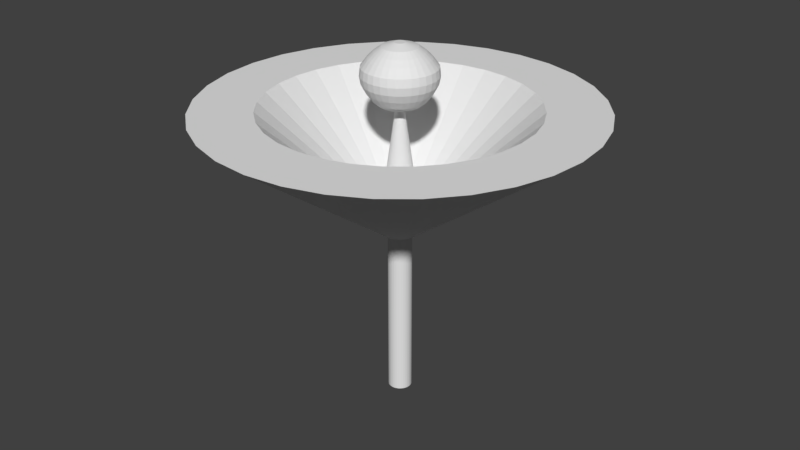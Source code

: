 # Source: lamp.blend  (saved by Blender 2.78.0; exported with 4.5.12 LTS)
import bpy
from mathutils import Matrix  # noqa: F401  (used for matrix-valued properties, if any)

bpy.ops.wm.read_factory_settings(use_empty=True)
scene = bpy.context.scene
scene.name = 'Scene'

# ---- collections
col_collection_1 = bpy.data.collections.new('Collection 1'); scene.collection.children.link(col_collection_1)

# ---- world
world_world = bpy.data.worlds.new('World'); scene.world = world_world
world_world.color = (0.05088, 0.05088, 0.05088)
world_world.use_sun_shadow = False
world_world.sun_shadow_jitter_overblur = 0.0
world_world.cycles.sampling_method = 'MANUAL'

# ---- meshes
me_cylinder = bpy.data.meshes.new('Cylinder')
me_cylinder.from_pydata([(0.0, 1.0, -1.0), (-1.852e-06, 11.2, 0.6624), (0.1951, 0.9808, -1.0), (2.186, 10.99, 0.6624), (0.3827, 0.9239, -1.0), (4.287, 10.35, 0.6624), (0.5556, 0.8315, -1.0), (6.224, 9.315, 0.6624), (0.7071, 0.7071, -1.0), (7.922, 7.922, 0.6624), (0.8315, 0.5556, -1.0), (9.315, 6.224, 0.6624), (0.9239, 0.3827, -1.0), (10.35, 4.287, 0.6624), (0.9808, 0.1951, -1.0), (10.99, 2.186, 0.6624), (1.0, 7.55e-08, -1.0), (11.2, -2.426e-06, 0.6624), (0.9808, -0.1951, -1.0), (10.99, -2.186, 0.6624), (0.9239, -0.3827, -1.0), (10.35, -4.287, 0.6624), (0.8315, -0.5556, -1.0), (9.315, -6.224, 0.6624), (0.7071, -0.7071, -1.0), (7.922, -7.922, 0.6624), (0.5556, -0.8315, -1.0), (6.224, -9.315, 0.6624), (0.3827, -0.9239, -1.0), (4.287, -10.35, 0.6624), (0.1951, -0.9808, -1.0), (2.186, -10.99, 0.6624), (-3.258e-07, -1.0, -1.0), (-5.168e-06, -11.2, 0.6624), (-0.1951, -0.9808, -1.0), (-2.186, -10.99, 0.6624), (-0.3827, -0.9239, -1.0), (-4.287, -10.35, 0.6624), (-0.5556, -0.8315, -1.0), (-6.224, -9.315, 0.6624), (-0.7071, -0.7071, -1.0), (-7.922, -7.922, 0.6624), (-0.8315, -0.5556, -1.0), (-9.315, -6.224, 0.6624), (-0.9239, -0.3827, -1.0), (-10.35, -4.287, 0.6624), (-0.9808, -0.1951, -1.0), (-10.99, -2.186, 0.6624), (-1.0, 9.656e-07, -1.0), (-11.2, 7.677e-06, 0.6624), (-0.9808, 0.1951, -1.0), (-10.99, 2.186, 0.6624), (-0.9239, 0.3827, -1.0), (-10.35, 4.287, 0.6624), (-0.8315, 0.5556, -1.0), (-9.315, 6.224, 0.6624), (-0.7071, 0.7071, -1.0), (-7.922, 7.922, 0.6624), (-0.5556, 0.8315, -1.0), (-6.224, 9.315, 0.6624), (-0.3827, 0.9239, -1.0), (-4.287, 10.35, 0.6624), (-0.1951, 0.9808, -1.0), (-2.186, 10.99, 0.6624), (0.0, 1.0, -0.0585), (0.1951, 0.9808, -0.0585), (0.3827, 0.9239, -0.0585), (0.5556, 0.8315, -0.0585), (0.7071, 0.7071, -0.0585), (0.8315, 0.5556, -0.0585), (0.9239, 0.3827, -0.0585), (0.9808, 0.1951, -0.0585), (1.0, 7.55e-08, -0.0585), (0.9808, -0.1951, -0.0585), (0.9239, -0.3827, -0.0585), (0.8315, -0.5556, -0.0585), (0.7071, -0.7071, -0.0585), (0.5556, -0.8315, -0.0585), (0.3827, -0.9239, -0.0585), (0.1951, -0.9808, -0.0585), (-3.258e-07, -1.0, -0.0585), (-0.1951, -0.9808, -0.0585), (-0.3827, -0.9239, -0.0585), (-0.5556, -0.8315, -0.0585), (-0.7071, -0.7071, -0.0585), (-0.8315, -0.5556, -0.0585), (-0.9239, -0.3827, -0.0585), (-0.9808, -0.1951, -0.0585), (-1.0, 9.656e-07, -0.0585), (-0.9808, 0.1951, -0.0585), (-0.9239, 0.3827, -0.0585), (-0.8315, 0.5556, -0.0585), (-0.7071, 0.7071, -0.0585), (-0.5556, 0.8315, -0.0585), (-0.3827, 0.9239, -0.0585), (-0.1951, 0.9808, -0.0585), (3.181, 15.99, 0.6624), (-1.817e-06, 16.3, 0.6624), (6.239, 15.06, 0.6624), (9.058, 13.56, 0.6624), (11.53, 11.53, 0.6624), (13.56, 9.058, 0.6624), (15.06, 6.239, 0.6624), (15.99, 3.181, 0.6624), (16.3, -3.13e-06, 0.6624), (15.99, -3.181, 0.6624), (15.06, -6.239, 0.6624), (13.56, -9.058, 0.6624), (11.53, -11.53, 0.6624), (9.058, -13.56, 0.6624), (6.239, -15.06, 0.6624), (3.181, -15.99, 0.6624), (-7.13e-06, -16.3, 0.6624), (-3.181, -15.99, 0.6624), (-6.239, -15.06, 0.6624), (-9.058, -13.56, 0.6624), (-11.53, -11.53, 0.6624), (-13.56, -9.058, 0.6624), (-15.06, -6.239, 0.6624), (-15.99, -3.181, 0.6624), (-16.3, 1.138e-05, 0.6624), (-15.99, 3.181, 0.6624), (-15.06, 6.239, 0.6624), (-13.56, 9.058, 0.6624), (-11.53, 11.53, 0.6624), (-9.058, 13.56, 0.6624), (-6.239, 15.06, 0.6624), (-3.181, 15.99, 0.6624), (0.2615, 1.314, 0.203), (-1.477e-06, 1.34, 0.203), (0.5129, 1.238, 0.203), (0.7446, 1.114, 0.203), (0.9476, 0.9476, 0.203), (1.114, 0.7446, 0.203), (1.238, 0.5129, 0.203), (1.314, 0.2615, 0.203), (1.34, -1.45e-06, 0.203), (1.314, -0.2615, 0.203), (1.238, -0.5129, 0.203), (1.114, -0.7446, 0.203), (0.9476, -0.9476, 0.203), (0.7446, -1.114, 0.203), (0.5129, -1.238, 0.203), (0.2615, -1.314, 0.203), (-3.742e-07, -1.34, 0.203), (-0.2615, -1.314, 0.203), (-0.5129, -1.238, 0.203), (-0.7446, -1.114, 0.203), (-0.9476, -0.9476, 0.203), (-1.114, -0.7446, 0.203), (-1.238, -0.5129, 0.203), (-1.314, -0.2615, 0.203), (-1.34, 9.473e-07, 0.203), (-1.314, 0.2615, 0.203), (-1.238, 0.5129, 0.203), (-1.114, 0.7446, 0.203), (-0.9476, 0.9476, 0.203), (-0.7446, 1.114, 0.203), (-0.5129, 1.238, 0.203), (-0.2615, 1.314, 0.203), (0.6888, 3.463, 0.203), (-8.46e-07, 3.53, 0.203), (1.351, 3.262, 0.203), (1.961, 2.935, 0.203), (2.496, 2.496, 0.203), (2.935, 1.961, 0.203), (3.262, 1.351, 0.203), (3.463, 0.6888, 0.203), (3.53, -7.034e-07, 0.203), (3.463, -0.6888, 0.203), (3.262, -1.351, 0.203), (2.935, -1.961, 0.203), (2.496, -2.496, 0.203), (1.961, -2.935, 0.203), (1.351, -3.262, 0.203), (0.6888, -3.463, 0.203), (-1.891e-06, -3.53, 0.203), (-0.6888, -3.463, 0.203), (-1.351, -3.262, 0.203), (-1.961, -2.935, 0.203), (-2.496, -2.496, 0.203), (-2.935, -1.961, 0.203), (-3.262, -1.351, 0.203), (-3.463, -0.6888, 0.203), (-3.53, 2.48e-06, 0.203), (-3.463, 0.6888, 0.203), (-3.262, 1.351, 0.203), (-2.935, 1.961, 0.203), (-2.496, 2.496, 0.203), (-1.961, 2.935, 0.203), (-1.351, 3.262, 0.203), (-0.6888, 3.463, 0.203), (0.07002, 0.352, 0.6592), (-2.147e-07, 0.3589, 0.6592), (0.1374, 0.3316, 0.6592), (0.1994, 0.2984, 0.6592), (0.2538, 0.2538, 0.6592), (0.2984, 0.1994, 0.6592), (0.3316, 0.1374, 0.6592), (0.352, 0.07002, 0.6592), (0.3589, -8.355e-07, 0.6592), (0.352, -0.07002, 0.6592), (0.3316, -0.1374, 0.6592), (0.2984, -0.1994, 0.6592), (0.2538, -0.2538, 0.6592), (0.1994, -0.2984, 0.6592), (0.1374, -0.3316, 0.6592), (0.07002, -0.352, 0.6592), (8.077e-08, -0.3589, 0.6592), (-0.07002, -0.352, 0.6592), (-0.1374, -0.3316, 0.6592), (-0.1994, -0.2984, 0.6592), (-0.2538, -0.2538, 0.6592), (-0.2984, -0.1994, 0.6592), (-0.3316, -0.1374, 0.6592), (-0.352, -0.07002, 0.6592), (-0.3589, -1.936e-07, 0.6592), (-0.352, 0.07002, 0.6592), (-0.3316, 0.1374, 0.6592), (-0.2984, 0.1994, 0.6592), (-0.2538, 0.2538, 0.6592), (-0.1994, 0.2984, 0.6592), (-0.1374, 0.3316, 0.6592), (-0.07002, 0.352, 0.6592), (0.09056, 0.4553, 1.001), (8.922e-08, 0.4642, 1.001), (0.1776, 0.4289, 1.001), (0.2579, 0.386, 1.001), (0.3282, 0.3282, 1.001), (0.386, 0.2579, 1.001), (0.4289, 0.1776, 1.001), (0.4553, 0.09056, 1.001), (0.4642, -8.701e-07, 1.001), (0.4553, -0.09056, 1.001), (0.4289, -0.1776, 1.001), (0.386, -0.2579, 1.001), (0.3282, -0.3282, 1.001), (0.2579, -0.386, 1.001), (0.1776, -0.4289, 1.001), (0.09056, -0.4553, 1.001), (4.713e-07, -0.4642, 1.001), (-0.09056, -0.4553, 1.001), (-0.1776, -0.4289, 1.001), (-0.2579, -0.386, 1.001), (-0.3282, -0.3282, 1.001), (-0.386, -0.2579, 1.001), (-0.4289, -0.1776, 1.001), (-0.4553, -0.09056, 1.001), (-0.4642, -3.997e-08, 1.001), (-0.4553, 0.09056, 1.001), (-0.4289, 0.1776, 1.001), (-0.386, 0.2579, 1.001), (-0.3282, 0.3282, 1.001), (-0.2579, 0.386, 1.001), (-0.1776, 0.4289, 1.001), (-0.09056, 0.4553, 1.001), (3.13, -2.544e-06, 0.834), (3.07, -0.6107, 0.834), (-2.892, -1.198, 0.834), (-3.07, -0.6107, 0.834), (2.892, -1.198, 0.834), (-3.13, 3.055e-06, 0.834), (2.603, -1.739, 0.834), (-3.07, 0.6107, 0.834), (2.213, -2.213, 0.834), (-2.892, 1.198, 0.834), (1.739, -2.603, 0.834), (-2.603, 1.739, 0.834), (1.198, -2.892, 0.834), (-1.39e-06, 3.13, 0.834), (0.6107, 3.07, 0.834), (-2.213, 2.213, 0.834), (0.6107, -3.07, 0.834), (1.198, 2.892, 0.834), (-1.739, 2.603, 0.834), (1.186e-06, -3.13, 0.834), (1.739, 2.603, 0.834), (-1.198, 2.892, 0.834), (-0.6107, -3.07, 0.834), (2.213, 2.213, 0.834), (-0.6107, 3.07, 0.834), (-1.198, -2.892, 0.834), (2.603, 1.739, 0.834), (-1.739, -2.603, 0.834), (2.892, 1.198, 0.834), (-2.213, -2.213, 0.834), (3.07, 0.6107, 0.834), (-2.603, -1.739, 0.834), (2.584, -0.5141, 0.7466), (-2.584, -0.5141, 0.7466), (2.435, -1.008, 0.7466), (-2.635, 2.482e-06, 0.7466), (2.191, -1.464, 0.7466), (-2.584, 0.5141, 0.7466), (1.863, -1.863, 0.7466), (-2.435, 1.008, 0.7466), (1.464, -2.191, 0.7466), (-2.191, 1.464, 0.7466), (1.008, -2.435, 0.7466), (0.5141, 2.584, 0.7466), (-1.863, 1.863, 0.7466), (0.5141, -2.584, 0.7466), (1.008, 2.435, 0.7466), (-1.464, 2.191, 0.7466), (9.247e-07, -2.635, 0.7466), (1.464, 2.191, 0.7466), (-1.008, 2.435, 0.7466), (-0.5141, -2.584, 0.7466), (1.863, 1.863, 0.7466), (-0.5141, 2.584, 0.7466), (-1.008, -2.435, 0.7466), (2.191, 1.464, 0.7466), (-1.464, -2.191, 0.7466), (2.435, 1.008, 0.7466), (-1.863, -1.863, 0.7466), (2.584, 0.5141, 0.7466), (-2.191, -1.464, 0.7466), (2.635, -2.231e-06, 0.7466), (-2.435, -1.008, 0.7466), (-1.244e-06, 2.635, 0.7466), (2.535, -2.162e-06, 0.9214), (-2.342, -0.9701, 0.9214), (-1.026e-06, 2.535, 0.9214), (2.486, -0.4946, 0.9214), (-2.486, -0.4946, 0.9214), (2.342, -0.9701, 0.9214), (-2.535, 2.372e-06, 0.9214), (2.108, -1.408, 0.9214), (-2.486, 0.4946, 0.9214), (1.793, -1.793, 0.9214), (-2.342, 0.9701, 0.9214), (1.408, -2.108, 0.9214), (-2.108, 1.408, 0.9214), (0.9701, -2.342, 0.9214), (0.4946, 2.486, 0.9214), (-1.793, 1.793, 0.9214), (0.4946, -2.486, 0.9214), (0.9701, 2.342, 0.9214), (-1.408, 2.108, 0.9214), (1.061e-06, -2.535, 0.9214), (1.408, 2.108, 0.9214), (-0.9701, 2.342, 0.9214), (-0.4946, -2.486, 0.9214), (1.793, 1.793, 0.9214), (-0.4946, 2.486, 0.9214), (-0.9701, -2.342, 0.9214), (2.108, 1.408, 0.9214), (-1.408, -2.108, 0.9214), (2.342, 0.9701, 0.9214), (-1.793, -1.793, 0.9214), (2.486, 0.4946, 0.9214), (-2.108, -1.408, 0.9214), (2.988, -0.5943, 0.8777), (-2.988, -0.5943, 0.8777), (2.815, -1.166, 0.8777), (-3.047, 2.972e-06, 0.8777), (2.533, -1.693, 0.8777), (-2.988, 0.5943, 0.8777), (2.154, -2.154, 0.8777), (-2.815, 1.166, 0.8777), (1.693, -2.533, 0.8777), (-2.533, 1.693, 0.8777), (1.166, -2.815, 0.8777), (0.5943, 2.988, 0.8777), (-2.154, 2.154, 0.8777), (0.5943, -2.988, 0.8777), (1.166, 2.815, 0.8777), (-1.693, 2.533, 0.8777), (1.188e-06, -3.047, 0.8777), (1.693, 2.533, 0.8777), (-1.166, 2.815, 0.8777), (-0.5943, -2.988, 0.8777), (2.154, 2.154, 0.8777), (-0.5943, 2.988, 0.8777), (-1.166, -2.815, 0.8777), (2.533, 1.693, 0.8777), (-1.693, -2.533, 0.8777), (2.815, 1.166, 0.8777), (-2.154, -2.154, 0.8777), (2.988, 0.5943, 0.8777), (-2.533, -1.693, 0.8777), (3.047, -2.476e-06, 0.8777), (-2.815, -1.166, 0.8777), (-1.32e-06, 3.046, 0.8777), (2.997, -2.455e-06, 0.7903), (-2.769, -1.147, 0.7903), (-1.375e-06, 2.997, 0.7903), (2.94, -0.5848, 0.7903), (-2.94, -0.5848, 0.7903), (2.769, -1.147, 0.7903), (-2.997, 2.906e-06, 0.7903), (2.492, -1.665, 0.7903), (-2.94, 0.5848, 0.7903), (2.12, -2.12, 0.7903), (-2.769, 1.147, 0.7903), (1.665, -2.492, 0.7903), (-2.492, 1.665, 0.7903), (1.147, -2.769, 0.7903), (0.5848, 2.94, 0.7903), (-2.12, 2.12, 0.7903), (0.5848, -2.94, 0.7903), (1.147, 2.769, 0.7903), (-1.665, 2.492, 0.7903), (1.092e-06, -2.997, 0.7903), (1.665, 2.492, 0.7903), (-1.147, 2.769, 0.7903), (-0.5848, -2.94, 0.7903), (2.12, 2.12, 0.7903), (-0.5848, 2.94, 0.7903), (-1.147, -2.769, 0.7903), (2.492, 1.665, 0.7903), (-1.665, -2.492, 0.7903), (2.769, 1.147, 0.7903), (-2.12, -2.12, 0.7903), (2.94, 0.5848, 0.7903), (-2.492, -1.665, 0.7903), (2.086, -0.4148, 0.7029), (-2.086, -0.4148, 0.7029), (1.965, -0.8137, 0.7029), (-2.126, 1.88e-06, 0.7029), (1.768, -1.181, 0.7029), (-2.086, 0.4148, 0.7029), (1.504, -1.504, 0.7029), (-1.965, 0.8137, 0.7029), (1.181, -1.768, 0.7029), (-1.768, 1.181, 0.7029), (0.8137, -1.965, 0.7029), (0.4148, 2.086, 0.7029), (-1.504, 1.504, 0.7029), (0.4148, -2.086, 0.7029), (0.8137, 1.965, 0.7029), (-1.181, 1.768, 0.7029), (7.138e-07, -2.126, 0.7029), (1.181, 1.768, 0.7029), (-0.8137, 1.965, 0.7029), (-0.4148, -2.086, 0.7029), (1.504, 1.504, 0.7029), (-0.4148, 2.086, 0.7029), (-0.8137, -1.965, 0.7029), (1.768, 1.181, 0.7029), (-1.181, -1.768, 0.7029), (1.965, 0.8137, 0.7029), (-1.504, -1.504, 0.7029), (2.086, 0.4148, 0.7029), (-1.768, -1.181, 0.7029), (2.126, -1.923e-06, 0.7029), (-1.965, -0.8137, 0.7029), (-1.036e-06, 2.126, 0.7029), (1.69, -0.3362, 0.6811), (-1.69, -0.3362, 0.6811), (1.592, -0.6594, 0.6811), (-1.723, 1.414e-06, 0.6811), (1.433, -0.9574, 0.6811), (-1.69, 0.3362, 0.6811), (1.218, -1.218, 0.6811), (-1.592, 0.6594, 0.6811), (0.9574, -1.433, 0.6811), (-1.433, 0.9574, 0.6811), (0.6594, -1.592, 0.6811), (0.3362, 1.69, 0.6811), (-1.218, 1.218, 0.6811), (0.3362, -1.69, 0.6811), (0.6594, 1.592, 0.6811), (-0.9574, 1.433, 0.6811), (5.513e-07, -1.723, 0.6811), (0.9574, 1.433, 0.6811), (-0.6594, 1.592, 0.6811), (-0.3362, -1.69, 0.6811), (1.218, 1.218, 0.6811), (-0.3362, 1.69, 0.6811), (-0.6594, -1.592, 0.6811), (1.433, 0.9574, 0.6811), (-0.9574, -1.433, 0.6811), (1.592, 0.6594, 0.6811), (-1.218, -1.218, 0.6811), (1.69, 0.3362, 0.6811), (-1.433, -0.9574, 0.6811), (1.723, -1.668e-06, 0.6811), (-1.592, -0.6594, 0.6811), (-8.671e-07, 1.723, 0.6811), (2.055, -1.802e-06, 0.9517), (-1.899, -0.7865, 0.9517), (-7.468e-07, 2.055, 0.9517), (2.016, -0.4009, 0.9517), (-2.016, -0.4009, 0.9517), (1.899, -0.7865, 0.9517), (-2.055, 1.873e-06, 0.9517), (1.709, -1.142, 0.9517), (-2.016, 0.4009, 0.9517), (1.453, -1.453, 0.9517), (-1.899, 0.7865, 0.9517), (1.142, -1.709, 0.9517), (-1.709, 1.142, 0.9517), (0.7865, -1.899, 0.9517), (0.4009, 2.016, 0.9517), (-1.453, 1.453, 0.9517), (0.4009, -2.016, 0.9517), (0.7865, 1.899, 0.9517), (-1.142, 1.709, 0.9517), (9.447e-07, -2.055, 0.9517), (1.142, 1.709, 0.9517), (-0.7865, 1.899, 0.9517), (-0.4009, -2.016, 0.9517), (1.453, 1.453, 0.9517), (-0.4009, 2.016, 0.9517), (-0.7865, -1.899, 0.9517), (1.709, 1.142, 0.9517), (-1.142, -1.709, 0.9517), (1.899, 0.7865, 0.9517), (-1.453, -1.453, 0.9517), (2.016, 0.4009, 0.9517), (-1.709, -1.142, 0.9517), (1.457, -1.479e-06, 0.9801), (-1.346, -0.5575, 0.9801), (-4.269e-07, 1.457, 0.9801), (1.429, -0.2842, 0.9801), (-1.429, -0.2842, 0.9801), (1.346, -0.5575, 0.9801), (-1.457, 1.127e-06, 0.9801), (1.211, -0.8094, 0.9801), (-1.429, 0.2842, 0.9801), (1.03, -1.03, 0.9801), (-1.346, 0.5575, 0.9801), (0.8094, -1.211, 0.9801), (-1.211, 0.8094, 0.9801), (0.5575, -1.346, 0.9801), (0.2842, 1.429, 0.9801), (-1.03, 1.03, 0.9801), (0.2842, -1.429, 0.9801), (0.5575, 1.346, 0.9801), (-0.8094, 1.211, 0.9801), (7.722e-07, -1.457, 0.9801), (0.8094, 1.211, 0.9801), (-0.5575, 1.346, 0.9801), (-0.2842, -1.429, 0.9801), (1.03, 1.03, 0.9801), (-0.2842, 1.429, 0.9801), (-0.5575, -1.346, 0.9801), (1.211, 0.8094, 0.9801), (-0.8094, -1.211, 0.9801), (1.346, 0.5575, 0.9801), (-1.03, -1.03, 0.9801), (1.429, 0.2842, 0.9801), (-1.211, -0.8094, 0.9801)], [], [(64, 97, 96, 65), (65, 96, 98, 66), (66, 98, 99, 67), (67, 99, 100, 68), (68, 100, 101, 69), (69, 101, 102, 70), (70, 102, 103, 71), (71, 103, 104, 72), (72, 104, 105, 73), (73, 105, 106, 74), (74, 106, 107, 75), (75, 107, 108, 76), (76, 108, 109, 77), (77, 109, 110, 78), (78, 110, 111, 79), (79, 111, 112, 80), (80, 112, 113, 81), (81, 113, 114, 82), (82, 114, 115, 83), (83, 115, 116, 84), (84, 116, 117, 85), (85, 117, 118, 86), (86, 118, 119, 87), (87, 119, 120, 88), (88, 120, 121, 89), (89, 121, 122, 90), (90, 122, 123, 91), (91, 123, 124, 92), (92, 124, 125, 93), (93, 125, 126, 94), (55, 53, 186, 187), (94, 126, 127, 95), (95, 127, 97, 64), (0, 2, 4, 6, 8, 10, 12, 14, 16, 18, 20, 22, 24, 26, 28, 30, 32, 34, 36, 38, 40, 42, 44, 46, 48, 50, 52, 54, 56, 58, 60, 62), (62, 95, 64, 0), (60, 94, 95, 62), (58, 93, 94, 60), (56, 92, 93, 58), (54, 91, 92, 56), (52, 90, 91, 54), (50, 89, 90, 52), (48, 88, 89, 50), (46, 87, 88, 48), (44, 86, 87, 46), (42, 85, 86, 44), (40, 84, 85, 42), (38, 83, 84, 40), (36, 82, 83, 38), (34, 81, 82, 36), (32, 80, 81, 34), (30, 79, 80, 32), (28, 78, 79, 30), (26, 77, 78, 28), (24, 76, 77, 26), (22, 75, 76, 24), (20, 74, 75, 22), (18, 73, 74, 20), (16, 72, 73, 18), (14, 71, 72, 16), (12, 70, 71, 14), (10, 69, 70, 12), (8, 68, 69, 10), (6, 67, 68, 8), (4, 66, 67, 6), (2, 65, 66, 4), (0, 64, 65, 2), (1, 3, 96, 97), (3, 5, 98, 96), (5, 7, 99, 98), (7, 9, 100, 99), (9, 11, 101, 100), (11, 13, 102, 101), (13, 15, 103, 102), (15, 17, 104, 103), (17, 19, 105, 104), (19, 21, 106, 105), (21, 23, 107, 106), (23, 25, 108, 107), (25, 27, 109, 108), (27, 29, 110, 109), (29, 31, 111, 110), (31, 33, 112, 111), (33, 35, 113, 112), (35, 37, 114, 113), (37, 39, 115, 114), (39, 41, 116, 115), (41, 43, 117, 116), (43, 45, 118, 117), (45, 47, 119, 118), (47, 49, 120, 119), (49, 51, 121, 120), (51, 53, 122, 121), (53, 55, 123, 122), (55, 57, 124, 123), (57, 59, 125, 124), (59, 61, 126, 125), (61, 63, 127, 126), (63, 1, 97, 127), (134, 133, 197, 198), (29, 27, 173, 174), (3, 1, 161, 160), (57, 55, 187, 188), (31, 29, 174, 175), (5, 3, 160, 162), (59, 57, 188, 189), (33, 31, 175, 176), (7, 5, 162, 163), (61, 59, 189, 190), (35, 33, 176, 177), (9, 7, 163, 164), (63, 61, 190, 191), (37, 35, 177, 178), (11, 9, 164, 165), (1, 63, 191, 161), (39, 37, 178, 179), (13, 11, 165, 166), (41, 39, 179, 180), (15, 13, 166, 167), (43, 41, 180, 181), (17, 15, 167, 168), (45, 43, 181, 182), (19, 17, 168, 169), (47, 45, 182, 183), (21, 19, 169, 170), (49, 47, 183, 184), (23, 21, 170, 171), (51, 49, 184, 185), (25, 23, 171, 172), (53, 51, 185, 186), (27, 25, 172, 173), (129, 128, 160, 161), (128, 130, 162, 160), (130, 131, 163, 162), (131, 132, 164, 163), (132, 133, 165, 164), (133, 134, 166, 165), (134, 135, 167, 166), (135, 136, 168, 167), (136, 137, 169, 168), (137, 138, 170, 169), (138, 139, 171, 170), (139, 140, 172, 171), (140, 141, 173, 172), (141, 142, 174, 173), (142, 143, 175, 174), (143, 144, 176, 175), (144, 145, 177, 176), (145, 146, 178, 177), (146, 147, 179, 178), (147, 148, 180, 179), (148, 149, 181, 180), (149, 150, 182, 181), (150, 151, 183, 182), (151, 152, 184, 183), (152, 153, 185, 184), (153, 154, 186, 185), (154, 155, 187, 186), (155, 156, 188, 187), (156, 157, 189, 188), (157, 158, 190, 189), (158, 159, 191, 190), (159, 129, 161, 191), (515, 512, 232, 233), (148, 147, 211, 212), (135, 134, 198, 199), (149, 148, 212, 213), (136, 135, 199, 200), (150, 149, 213, 214), (137, 136, 200, 201), (151, 150, 214, 215), (138, 137, 201, 202), (152, 151, 215, 216), (139, 138, 202, 203), (153, 152, 216, 217), (140, 139, 203, 204), (154, 153, 217, 218), (141, 140, 204, 205), (155, 154, 218, 219), (142, 141, 205, 206), (128, 129, 193, 192), (156, 155, 219, 220), (143, 142, 206, 207), (130, 128, 192, 194), (157, 156, 220, 221), (144, 143, 207, 208), (131, 130, 194, 195), (158, 157, 221, 222), (145, 144, 208, 209), (132, 131, 195, 196), (159, 158, 222, 223), (146, 145, 209, 210), (133, 132, 196, 197), (129, 159, 223, 193), (147, 146, 210, 211), (224, 225, 255, 254, 253, 252, 251, 250, 249, 248, 247, 246, 245, 244, 243, 242, 241, 240, 239, 238, 237, 236, 235, 234, 233, 232, 231, 230, 229, 228, 227, 226), (516, 513, 246, 247), (517, 515, 233, 234), (518, 516, 247, 248), (519, 517, 234, 235), (520, 518, 248, 249), (521, 519, 235, 236), (522, 520, 249, 250), (523, 521, 236, 237), (524, 522, 250, 251), (525, 523, 237, 238), (526, 514, 225, 224), (527, 524, 251, 252), (528, 525, 238, 239), (529, 526, 224, 226), (530, 527, 252, 253), (531, 528, 239, 240), (532, 529, 226, 227), (533, 530, 253, 254), (534, 531, 240, 241), (535, 532, 227, 228), (536, 533, 254, 255), (537, 534, 241, 242), (538, 535, 228, 229), (514, 536, 255, 225), (539, 537, 242, 243), (540, 538, 229, 230), (541, 539, 243, 244), (542, 540, 230, 231), (543, 541, 244, 245), (512, 542, 231, 232), (513, 543, 245, 246), (385, 415, 287, 258), (384, 414, 286, 256), (415, 413, 285, 287), (414, 412, 284, 286), (413, 411, 283, 285), (412, 410, 282, 284), (411, 409, 281, 283), (386, 408, 280, 269), (410, 407, 279, 282), (409, 406, 278, 281), (408, 405, 277, 280), (407, 404, 276, 279), (406, 403, 275, 278), (405, 402, 274, 277), (404, 401, 273, 276), (403, 400, 272, 275), (402, 399, 271, 274), (401, 398, 270, 273), (400, 397, 268, 272), (399, 396, 267, 271), (398, 386, 269, 270), (397, 395, 266, 268), (396, 394, 265, 267), (395, 393, 264, 266), (394, 392, 263, 265), (393, 391, 262, 264), (392, 390, 261, 263), (391, 389, 260, 262), (390, 388, 259, 261), (389, 387, 257, 260), (388, 385, 258, 259), (387, 384, 256, 257), (416, 445, 317, 288), (417, 446, 318, 289), (418, 416, 288, 290), (419, 417, 289, 291), (420, 418, 290, 292), (421, 419, 291, 293), (422, 420, 292, 294), (423, 421, 293, 295), (424, 422, 294, 296), (425, 423, 295, 297), (426, 424, 296, 298), (427, 447, 319, 299), (428, 425, 297, 300), (429, 426, 298, 301), (430, 427, 299, 302), (431, 428, 300, 303), (432, 429, 301, 304), (433, 430, 302, 305), (434, 431, 303, 306), (435, 432, 304, 307), (436, 433, 305, 308), (437, 434, 306, 309), (438, 435, 307, 310), (439, 436, 308, 311), (447, 437, 309, 319), (440, 438, 310, 312), (441, 439, 311, 313), (442, 440, 312, 314), (443, 441, 313, 315), (444, 442, 314, 316), (445, 443, 315, 317), (446, 444, 316, 318), (382, 380, 351, 321), (381, 379, 350, 320), (380, 378, 349, 351), (379, 377, 348, 350), (378, 376, 347, 349), (377, 375, 346, 348), (376, 374, 345, 347), (383, 373, 344, 322), (375, 372, 343, 346), (374, 371, 342, 345), (373, 370, 341, 344), (372, 369, 340, 343), (371, 368, 339, 342), (370, 367, 338, 341), (369, 366, 337, 340), (368, 365, 336, 339), (367, 364, 335, 338), (366, 363, 334, 337), (365, 362, 333, 336), (364, 361, 332, 335), (363, 383, 322, 334), (362, 360, 331, 333), (361, 359, 330, 332), (360, 358, 329, 331), (359, 357, 328, 330), (358, 356, 327, 329), (357, 355, 326, 328), (356, 354, 325, 327), (355, 353, 324, 326), (354, 352, 323, 325), (353, 382, 321, 324), (352, 381, 320, 323), (257, 256, 381, 352), (259, 258, 382, 353), (260, 257, 352, 354), (261, 259, 353, 355), (262, 260, 354, 356), (263, 261, 355, 357), (264, 262, 356, 358), (265, 263, 357, 359), (266, 264, 358, 360), (267, 265, 359, 361), (268, 266, 360, 362), (270, 269, 383, 363), (271, 267, 361, 364), (272, 268, 362, 365), (273, 270, 363, 366), (274, 271, 364, 367), (275, 272, 365, 368), (276, 273, 366, 369), (277, 274, 367, 370), (278, 275, 368, 371), (279, 276, 369, 372), (280, 277, 370, 373), (281, 278, 371, 374), (282, 279, 372, 375), (269, 280, 373, 383), (283, 281, 374, 376), (284, 282, 375, 377), (285, 283, 376, 378), (286, 284, 377, 379), (287, 285, 378, 380), (256, 286, 379, 381), (258, 287, 380, 382), (288, 317, 384, 387), (289, 318, 385, 388), (290, 288, 387, 389), (291, 289, 388, 390), (292, 290, 389, 391), (293, 291, 390, 392), (294, 292, 391, 393), (295, 293, 392, 394), (296, 294, 393, 395), (297, 295, 394, 396), (298, 296, 395, 397), (299, 319, 386, 398), (300, 297, 396, 399), (301, 298, 397, 400), (302, 299, 398, 401), (303, 300, 399, 402), (304, 301, 400, 403), (305, 302, 401, 404), (306, 303, 402, 405), (307, 304, 403, 406), (308, 305, 404, 407), (309, 306, 405, 408), (310, 307, 406, 409), (311, 308, 407, 410), (319, 309, 408, 386), (312, 310, 409, 411), (313, 311, 410, 412), (314, 312, 411, 413), (315, 313, 412, 414), (316, 314, 413, 415), (317, 315, 414, 384), (318, 316, 415, 385), (478, 476, 444, 446), (477, 475, 443, 445), (476, 474, 442, 444), (475, 473, 441, 443), (474, 472, 440, 442), (473, 471, 439, 441), (472, 470, 438, 440), (479, 469, 437, 447), (471, 468, 436, 439), (470, 467, 435, 438), (469, 466, 434, 437), (468, 465, 433, 436), (467, 464, 432, 435), (466, 463, 431, 434), (465, 462, 430, 433), (464, 461, 429, 432), (463, 460, 428, 431), (462, 459, 427, 430), (461, 458, 426, 429), (460, 457, 425, 428), (459, 479, 447, 427), (458, 456, 424, 426), (457, 455, 423, 425), (456, 454, 422, 424), (455, 453, 421, 423), (454, 452, 420, 422), (453, 451, 419, 421), (452, 450, 418, 420), (451, 449, 417, 419), (450, 448, 416, 418), (449, 478, 446, 417), (448, 477, 445, 416), (201, 200, 477, 448), (215, 214, 478, 449), (202, 201, 448, 450), (216, 215, 449, 451), (203, 202, 450, 452), (217, 216, 451, 453), (204, 203, 452, 454), (218, 217, 453, 455), (205, 204, 454, 456), (219, 218, 455, 457), (206, 205, 456, 458), (192, 193, 479, 459), (220, 219, 457, 460), (207, 206, 458, 461), (194, 192, 459, 462), (221, 220, 460, 463), (208, 207, 461, 464), (195, 194, 462, 465), (222, 221, 463, 466), (209, 208, 464, 467), (196, 195, 465, 468), (223, 222, 466, 469), (210, 209, 467, 470), (197, 196, 468, 471), (193, 223, 469, 479), (211, 210, 470, 472), (198, 197, 471, 473), (212, 211, 472, 474), (199, 198, 473, 475), (213, 212, 474, 476), (200, 199, 475, 477), (214, 213, 476, 478), (321, 351, 511, 481), (320, 350, 510, 480), (351, 349, 509, 511), (350, 348, 508, 510), (349, 347, 507, 509), (348, 346, 506, 508), (347, 345, 505, 507), (322, 344, 504, 482), (346, 343, 503, 506), (345, 342, 502, 505), (344, 341, 501, 504), (343, 340, 500, 503), (342, 339, 499, 502), (341, 338, 498, 501), (340, 337, 497, 500), (339, 336, 496, 499), (338, 335, 495, 498), (337, 334, 494, 497), (336, 333, 493, 496), (335, 332, 492, 495), (334, 322, 482, 494), (333, 331, 491, 493), (332, 330, 490, 492), (331, 329, 489, 491), (330, 328, 488, 490), (329, 327, 487, 489), (328, 326, 486, 488), (327, 325, 485, 487), (326, 324, 484, 486), (325, 323, 483, 485), (324, 321, 481, 484), (323, 320, 480, 483), (481, 511, 543, 513), (480, 510, 542, 512), (511, 509, 541, 543), (510, 508, 540, 542), (509, 507, 539, 541), (508, 506, 538, 540), (507, 505, 537, 539), (482, 504, 536, 514), (506, 503, 535, 538), (505, 502, 534, 537), (504, 501, 533, 536), (503, 500, 532, 535), (502, 499, 531, 534), (501, 498, 530, 533), (500, 497, 529, 532), (499, 496, 528, 531), (498, 495, 527, 530), (497, 494, 526, 529), (496, 493, 525, 528), (495, 492, 524, 527), (494, 482, 514, 526), (493, 491, 523, 525), (492, 490, 522, 524), (491, 489, 521, 523), (490, 488, 520, 522), (489, 487, 519, 521), (488, 486, 518, 520), (487, 485, 517, 519), (486, 484, 516, 518), (485, 483, 515, 517), (484, 481, 513, 516), (483, 480, 512, 515)])
me_cylinder.use_remesh_preserve_volume = False
me_cylinder.use_remesh_preserve_attributes = False
me_cylinder.use_mirror_vertex_groups = False
me_cylinder.update()

# ---- objects
ob_cylinder = bpy.data.objects.new('Cylinder', me_cylinder)

# ---- transforms, parenting, visibility, modifiers, constraints
ob_cylinder.location = (0.0, 0.0, -5.85)
ob_cylinder.rotation_euler = (3.142, -0.0, 0.0)
ob_cylinder.scale = (0.3214, 0.3214, -4.94)
ob_cylinder.lineart.crease_threshold = 0.0

# ---- collection membership
col_collection_1.objects.link(ob_cylinder)

# ---- scene / render settings (as saved in the file)
scene.frame_start = 1; scene.frame_end = 250; scene.frame_set(1)
scene.render.engine = 'BLENDER_EEVEE_NEXT'
scene.render.resolution_percentage = 50
scene.render.dither_intensity = 0.0
scene.cycles.use_denoising = False
scene.cycles.samples = 128
scene.cycles.sampling_pattern = 'TABULATED_SOBOL'
scene.cycles.light_sampling_threshold = 0.0
scene.cycles.use_adaptive_sampling = False
scene.cycles.use_light_tree = False
scene.cycles.blur_glossy = 0.0
scene.cycles.sample_clamp_indirect = 0.0
scene.view_settings.view_transform = 'Standard'
bpy.context.view_layer.update()

# ---- added for rendering (the .blend has no active camera and no usable light): camera, sun
cam_auto = bpy.data.cameras.new('AutoCamera')
cam_auto.lens = 50.0
cam_auto.sensor_width = 36.0
cam_auto.clip_end = 1000.0
ob_auto_camera = bpy.data.objects.new('AutoCamera', cam_auto)
scene.collection.objects.link(ob_auto_camera)
ob_auto_camera.location = (16.4822, -19.7786, 7.33782)
ob_auto_camera.rotation_euler = (1.09748, -7.21219e-08, 0.694738)
scene.camera = ob_auto_camera
light_auto_sun = bpy.data.lights.new('AutoSun', 'SUN')
light_auto_sun.energy = 3.0
light_auto_sun.angle = 0.0523599
ob_auto_sun = bpy.data.objects.new('AutoSun', light_auto_sun)
scene.collection.objects.link(ob_auto_sun)
ob_auto_sun.rotation_euler = (0.872665, 0.174533, 0.523599)
bpy.context.view_layer.update()
